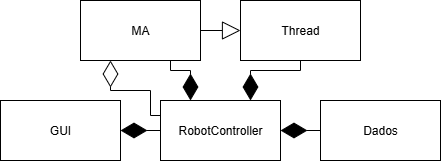

The diagram above was exported from draw.io. Its source (the exported page's mxGraphModel, read from the mxfile embedded in the PNG):
<mxGraphModel dx="1909" dy="1630" grid="1" gridSize="10" guides="1" tooltips="1" connect="1" arrows="1" fold="1" page="0" pageScale="1" pageWidth="827" pageHeight="1169" background="none" math="0" shadow="0">
  <root>
    <mxCell id="0" />
    <mxCell id="1" parent="0" />
    <mxCell id="ePzccV_akeW9i-H3gZaY-1" value="Dados" style="rounded=0;whiteSpace=wrap;html=1;" vertex="1" parent="1">
      <mxGeometry x="130" y="-380" width="120" height="60" as="geometry" />
    </mxCell>
    <mxCell id="ePzccV_akeW9i-H3gZaY-2" value="GUI" style="rounded=0;whiteSpace=wrap;html=1;" vertex="1" parent="1">
      <mxGeometry x="-190" y="-380" width="120" height="60" as="geometry" />
    </mxCell>
    <mxCell id="ePzccV_akeW9i-H3gZaY-3" value="MA" style="rounded=0;whiteSpace=wrap;html=1;" vertex="1" parent="1">
      <mxGeometry x="-110" y="-480" width="120" height="60" as="geometry" />
    </mxCell>
    <mxCell id="ePzccV_akeW9i-H3gZaY-4" value="Thread" style="rounded=0;whiteSpace=wrap;html=1;" vertex="1" parent="1">
      <mxGeometry x="50" y="-480" width="120" height="60" as="geometry" />
    </mxCell>
    <mxCell id="ePzccV_akeW9i-H3gZaY-5" value="RobotController" style="rounded=0;whiteSpace=wrap;html=1;" vertex="1" parent="1">
      <mxGeometry x="-30" y="-380" width="120" height="60" as="geometry" />
    </mxCell>
    <mxCell id="ePzccV_akeW9i-H3gZaY-6" value="" style="endArrow=diamondThin;endFill=1;endSize=24;html=1;rounded=0;exitX=0;exitY=0.5;exitDx=0;exitDy=0;" edge="1" parent="1" source="ePzccV_akeW9i-H3gZaY-5" target="ePzccV_akeW9i-H3gZaY-2">
      <mxGeometry width="160" relative="1" as="geometry">
        <mxPoint x="-230" y="-310" as="sourcePoint" />
        <mxPoint x="-70" y="-310" as="targetPoint" />
        <Array as="points">
          <mxPoint x="-70" y="-350" />
        </Array>
      </mxGeometry>
    </mxCell>
    <mxCell id="ePzccV_akeW9i-H3gZaY-7" value="" style="endArrow=diamondThin;endFill=1;endSize=24;html=1;rounded=0;exitX=0;exitY=0.5;exitDx=0;exitDy=0;entryX=0.5;entryY=1;entryDx=0;entryDy=0;" edge="1" parent="1" source="ePzccV_akeW9i-H3gZaY-1">
      <mxGeometry width="160" relative="1" as="geometry">
        <mxPoint x="410" y="-410" as="sourcePoint" />
        <mxPoint x="90" y="-350" as="targetPoint" />
      </mxGeometry>
    </mxCell>
    <mxCell id="ePzccV_akeW9i-H3gZaY-8" value="" style="endArrow=diamondThin;endFill=1;endSize=24;html=1;rounded=0;exitX=0.75;exitY=1;exitDx=0;exitDy=0;entryX=0.25;entryY=0;entryDx=0;entryDy=0;" edge="1" parent="1" source="ePzccV_akeW9i-H3gZaY-3" target="ePzccV_akeW9i-H3gZaY-5">
      <mxGeometry width="160" relative="1" as="geometry">
        <mxPoint x="90" y="-400" as="sourcePoint" />
        <mxPoint x="50" y="-400" as="targetPoint" />
        <Array as="points">
          <mxPoint x="-20" y="-410" />
          <mxPoint y="-410" />
        </Array>
      </mxGeometry>
    </mxCell>
    <mxCell id="ePzccV_akeW9i-H3gZaY-20" value="" style="endArrow=block;endSize=16;endFill=0;html=1;rounded=0;entryX=0;entryY=0.5;entryDx=0;entryDy=0;exitX=1;exitY=0.5;exitDx=0;exitDy=0;" edge="1" parent="1" source="ePzccV_akeW9i-H3gZaY-3" target="ePzccV_akeW9i-H3gZaY-4">
      <mxGeometry width="160" relative="1" as="geometry">
        <mxPoint x="110" y="-480" as="sourcePoint" />
        <mxPoint x="110" y="-560" as="targetPoint" />
      </mxGeometry>
    </mxCell>
    <mxCell id="ePzccV_akeW9i-H3gZaY-21" value="" style="endArrow=diamondThin;endFill=1;endSize=24;html=1;rounded=0;exitX=0.5;exitY=1;exitDx=0;exitDy=0;entryX=0.75;entryY=0;entryDx=0;entryDy=0;" edge="1" parent="1" target="ePzccV_akeW9i-H3gZaY-5">
      <mxGeometry width="160" relative="1" as="geometry">
        <mxPoint x="110" y="-420" as="sourcePoint" />
        <mxPoint x="190" y="-380" as="targetPoint" />
        <Array as="points">
          <mxPoint x="110" y="-410" />
          <mxPoint x="60" y="-410" />
        </Array>
      </mxGeometry>
    </mxCell>
    <mxCell id="ePzccV_akeW9i-H3gZaY-22" value="" style="endArrow=diamondThin;endFill=0;endSize=24;html=1;rounded=0;entryX=0.25;entryY=1;entryDx=0;entryDy=0;exitX=0;exitY=0.25;exitDx=0;exitDy=0;" edge="1" parent="1" source="ePzccV_akeW9i-H3gZaY-5" target="ePzccV_akeW9i-H3gZaY-3">
      <mxGeometry width="160" relative="1" as="geometry">
        <mxPoint x="-90" y="-390" as="sourcePoint" />
        <mxPoint x="-10" y="-225" as="targetPoint" />
        <Array as="points">
          <mxPoint x="-40" y="-365" />
          <mxPoint x="-40" y="-390" />
          <mxPoint x="-80" y="-390" />
        </Array>
      </mxGeometry>
    </mxCell>
  </root>
</mxGraphModel>